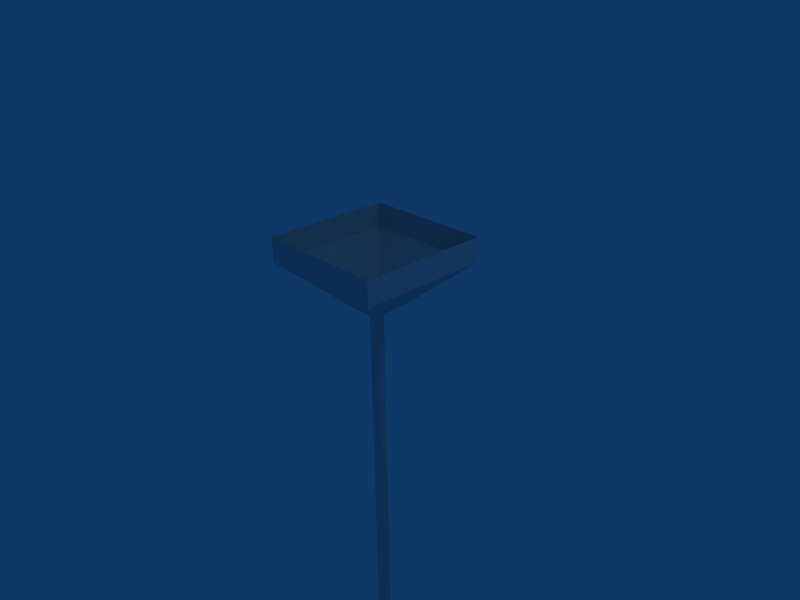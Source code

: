 # Source: meat1.blend  (saved by Blender 2.49.2; exported with 4.5.12 LTS)
import bpy
from mathutils import Matrix  # noqa: F401  (used for matrix-valued properties, if any)

bpy.ops.wm.read_factory_settings(use_empty=True)
scene = bpy.context.scene
scene.name = 'Scene'

# ---- collections
col_collection_1 = bpy.data.collections.new('Collection 1'); scene.collection.children.link(col_collection_1)

# ---- world
world_world = bpy.data.worlds.new('World'); scene.world = world_world
world_world.color = (0.05656, 0.2208, 0.4)
world_world.use_sun_shadow = False
world_world.sun_shadow_jitter_overblur = 0.0
world_world.cycles.sampling_method = 'MANUAL'
world_world.cycles.sample_map_resolution = 256

# ---- cameras
cam_camera = bpy.data.cameras.new('Camera')
cam_camera.passepartout_alpha = 0.2
cam_camera.clip_end = 100.0
cam_camera.lens = 35.0
cam_camera.ortho_scale = 7.314
cam_camera.show_passepartout = False
cam_camera.show_safe_areas = True
cam_camera.dof.focus_distance = 0.0
cam_camera.dof.aperture_fstop = 128.0

# ---- lights
light_spot = bpy.data.lights.new('Spot', 'POINT')
light_spot.transmission_factor = 0.0
light_spot.cutoff_distance = 30.0
light_spot.energy = 100.0
light_spot.shadow_buffer_clip_start = 1.001
light_spot.shadow_soft_size = 1.0
light_spot.shadow_maximum_resolution = 0.006
light_spot.use_absolute_resolution = True
light_spot.cycles.use_multiple_importance_sampling = False

# ---- meshes
me_cube_001 = bpy.data.meshes.new('Cube.001')
me_cube_001.from_pydata([(0.2835, 0.2835, 0.3386), (0.2835, -0.2835, 0.3386), (-0.2835, -0.2835, 0.3386), (-0.2835, 0.2835, 0.3386), (1.0, 1.0, 1.0), (1.0, -1.0, 1.0), (-1.0, -1.0, 1.0), (-1.0, 1.0, 1.0), (-1.0, 1.0, 1.381), (-1.0, -1.0, 1.381), (1.0, -1.0, 1.381), (1.0, 1.0, 1.381), (0.1039, -0.05274, 0.3233), (0.1033, 0.05376, 0.3233), (0.01082, 0.1065, 0.3233), (-0.08111, 0.05274, 0.3233), (-0.08052, -0.05376, 0.3233), (0.012, -0.1065, 0.3233), (0.1039, -0.05274, -1.99), (0.1033, 0.05376, -1.99), (0.01082, 0.1065, -1.99), (-0.08111, 0.05274, -1.99), (-0.08052, -0.05376, -1.99), (0.012, -0.1065, -1.99), (0.1039, -0.05274, -4.873), (0.1033, 0.05376, -4.873), (0.01082, 0.1065, -4.873), (-0.08111, 0.05274, -4.873), (-0.08052, -0.05376, -4.873), (0.012, -0.1065, -4.873), (0.1033, 0.05376, -8.273), (0.1039, -0.05274, -8.273), (0.01082, 0.1065, -8.273), (-0.08111, 0.05274, -8.273), (-0.08052, -0.05376, -8.273), (0.012, -0.1065, -8.273), (0.1033, 0.05376, -11.46), (0.1039, -0.05274, -11.46), (0.01082, 0.1065, -11.46), (-0.08111, 0.05274, -11.46), (-0.08052, -0.05376, -11.46), (0.012, -0.1065, -11.46), (0.2259, 0.1254, -11.74), (0.2273, -0.123, -11.74), (0.01004, 0.2484, -11.74), (-0.2044, 0.123, -11.74), (-0.2031, -0.1254, -11.74), (0.01278, -0.2484, -11.74), (0.1226, 0.06504, -12.06), (0.1234, -0.06381, -12.06), (0.0107, 0.1288, -12.06), (-0.1005, 0.06381, -12.06), (-0.09982, -0.06504, -12.06), (0.01212, -0.1288, -12.06), (-0.5416, 0.06504, -13.0), (-0.5409, -0.06381, -13.0), (-0.6534, 0.1288, -12.99), (-0.7644, 0.06381, -12.99), (-0.7637, -0.06504, -12.99), (-0.652, -0.1288, -12.99), (-0.4801, 0.06504, -13.61), (-0.4796, -0.06381, -13.61), (-0.5626, 0.1288, -13.69), (-0.6447, 0.06381, -13.76), (-0.6441, -0.06504, -13.76), (-0.5616, -0.1288, -13.69), (0.2215, 0.06504, -13.87), (0.2217, -0.06381, -13.87), (0.1923, 0.1288, -13.97), (0.1633, 0.06381, -14.08), (0.1635, -0.06504, -14.08), (0.1927, -0.1288, -13.97), (3.266, 1.252, -12.74), (2.925, 1.579, -14.67), (-0.4868, 1.579, -14.61), (0.759, 1.252, -12.74), (3.266, -1.255, -12.74), (2.925, -1.583, -14.67), (-0.4868, -1.583, -14.61), (0.759, -1.255, -12.74), (-1.114, -2.21, -16.41), (3.303, -2.21, -16.41), (-1.114, 2.207, -16.41), (3.303, 2.207, -16.41), (3.366, 1.945, -19.24), (-0.3425, 1.945, -20.42), (3.366, -1.948, -19.24), (-0.3425, -1.948, -20.42), (2.029, -1.275, -25.17), (3.829, -1.275, -23.37), (2.029, 1.271, -25.17), (3.829, 1.271, -23.37), (3.199, -2.411, -21.49), (1.956, -2.411, -22.73), (0.3202, -2.875, -19.46), (2.879, -2.875, -18.64), (2.836, -3.056, -16.69), (-0.2124, -3.056, -16.69), (1.08, -2.397, -14.16), (0.2207, -2.623, -15.45), (2.403, -2.623, -15.45), (2.375, -2.397, -14.25), (3.074, 2.449, -21.14), (1.939, 2.449, -22.28), (0.4442, 2.873, -19.29), (2.782, 2.873, -18.54), (2.742, 3.039, -16.76), (-0.0423, 3.039, -16.76), (1.139, 2.437, -14.45), (0.3533, 2.643, -15.63), (2.347, 2.643, -15.63), (2.283, 2.437, -14.53)], [], [(0, 1, 2, 3), (0, 4, 5, 1), (1, 5, 6, 2), (2, 6, 7, 3), (4, 0, 3, 7), (4, 7, 8, 11), (7, 6, 9, 8), (6, 5, 10, 9), (5, 4, 11, 10), (12, 18, 19, 13), (13, 19, 20, 14), (14, 20, 21, 15), (15, 21, 22, 16), (16, 22, 23, 17), (17, 23, 18, 12), (19, 18, 24, 25), (20, 19, 25, 26), (21, 20, 26, 27), (22, 21, 27, 28), (23, 22, 28, 29), (18, 23, 29, 24), (25, 24, 31, 30), (26, 25, 30, 32), (27, 26, 32, 33), (28, 27, 33, 34), (29, 28, 34, 35), (24, 29, 35, 31), (30, 31, 37, 36), (32, 30, 36, 38), (33, 32, 38, 39), (34, 33, 39, 40), (35, 34, 40, 41), (31, 35, 41, 37), (36, 37, 43, 42), (38, 36, 42, 44), (39, 38, 44, 45), (40, 39, 45, 46), (41, 40, 46, 47), (37, 41, 47, 43), (42, 43, 49, 48), (44, 42, 48, 50), (45, 44, 50, 51), (46, 45, 51, 52), (47, 46, 52, 53), (43, 47, 53, 49), (48, 49, 55, 54), (50, 48, 54, 56), (51, 50, 56, 57), (52, 51, 57, 58), (53, 52, 58, 59), (49, 53, 59, 55), (54, 55, 61, 60), (56, 54, 60, 62), (57, 56, 62, 63), (58, 57, 63, 64), (59, 58, 64, 65), (55, 59, 65, 61), (60, 61, 67, 66), (62, 60, 66, 68), (63, 62, 68, 69), (64, 63, 69, 70), (65, 64, 70, 71), (61, 65, 71, 67), (72, 76, 77, 73), (74, 78, 79, 75), (75, 79, 76, 72), (78, 74, 82, 80), (73, 77, 81, 83), (83, 81, 86, 84), (80, 82, 85, 87), (87, 85, 90, 88), (84, 86, 89, 91), (91, 89, 88, 90), (88, 89, 92, 93), (89, 86, 95, 92), (87, 88, 93, 94), (86, 81, 96, 95), (80, 87, 94, 97), (81, 77, 100, 96), (78, 80, 97, 99), (76, 79, 98, 101), (79, 78, 99, 98), (77, 76, 101, 100), (101, 98, 99, 100), (100, 99, 97, 96), (96, 97, 94, 95), (95, 94, 93, 92), (91, 90, 103, 102), (84, 91, 102, 105), (90, 85, 104, 103), (85, 82, 107, 104), (83, 84, 105, 106), (73, 83, 106, 110), (82, 74, 109, 107), (74, 75, 108, 109), (75, 72, 111, 108), (72, 73, 110, 111), (109, 108, 111, 110), (109, 110, 106, 107), (107, 106, 105, 104), (104, 105, 102, 103)])
_uv = me_cube_001.uv_layers.new(name='UVTex')
_uv.uv.foreach_set('vector', [0.07032, 0.8359, 0.04843, 0.8359, 0.04843, 0.8141, 0.07032, 0.8141, 0.2165, 0.8768, 0.2971, 0.9278, 0.1857, 0.9292, 0.1849, 0.8772, 0.1849, 0.8772, 0.1857, 0.9292, 0.07423, 0.9309, 0.1533, 0.8777, 0.1533, 0.8777, 0.07423, 0.9309, 0.1856, 0.9295, 0.1849, 0.8773, 0.2971, 0.9278, 0.2165, 0.8768, 0.1849, 0.8773, 0.1856, 0.9295, 0.2971, 0.9278, 0.1856, 0.9295, 0.186, 0.9595, 0.2975, 0.9578, 0.1856, 0.9295, 0.07423, 0.9309, 0.07465, 0.9609, 0.186, 0.9595, 0.07423, 0.9309, 0.1857, 0.9292, 0.1861, 0.9592, 0.07465, 0.9609, 0.1857, 0.9292, 0.2971, 0.9278, 0.2975, 0.9578, 0.1861, 0.9592, 0.915, 0.93, 0.915, 0.7984, 0.9149, 0.7984, 0.9149, 0.93, 0.9149, 0.93, 0.9149, 0.7984, 0.9066, 0.7984, 0.9066, 0.93, 0.9066, 0.93, 0.9066, 0.7984, 0.8984, 0.7984, 0.8984, 0.93, 0.8984, 0.93, 0.8984, 0.7984, 0.8984, 0.7984, 0.8984, 0.93, 0.8984, 0.93, 0.8984, 0.7984, 0.9067, 0.7984, 0.9067, 0.93, 0.9067, 0.93, 0.9067, 0.7984, 0.915, 0.7984, 0.915, 0.93, 0.9149, 0.7984, 0.915, 0.7984, 0.915, 0.6344, 0.9149, 0.6344, 0.9066, 0.7984, 0.9149, 0.7984, 0.9149, 0.6344, 0.9066, 0.6344, 0.8984, 0.7984, 0.9066, 0.7984, 0.9066, 0.6344, 0.8984, 0.6344, 0.8984, 0.7984, 0.8984, 0.7984, 0.8984, 0.6344, 0.8984, 0.6344, 0.9067, 0.7984, 0.8984, 0.7984, 0.8984, 0.6344, 0.9067, 0.6344, 0.915, 0.7984, 0.9067, 0.7984, 0.9067, 0.6344, 0.915, 0.6344, 0.9149, 0.6344, 0.915, 0.6344, 0.915, 0.4409, 0.9149, 0.4409, 0.9066, 0.6344, 0.9149, 0.6344, 0.9149, 0.4409, 0.9066, 0.4409, 0.8984, 0.6344, 0.9066, 0.6344, 0.9066, 0.4409, 0.8984, 0.4409, 0.8984, 0.6344, 0.8984, 0.6344, 0.8984, 0.4409, 0.8984, 0.4409, 0.9067, 0.6344, 0.8984, 0.6344, 0.8984, 0.4409, 0.9067, 0.4409, 0.915, 0.6344, 0.9067, 0.6344, 0.9067, 0.4409, 0.915, 0.4409, 0.9149, 0.4409, 0.915, 0.4409, 0.915, 0.2596, 0.9149, 0.2596, 0.9066, 0.4409, 0.9149, 0.4409, 0.9149, 0.2596, 0.9066, 0.2596, 0.8984, 0.4409, 0.9066, 0.4409, 0.9066, 0.2596, 0.8984, 0.2596, 0.8984, 0.4409, 0.8984, 0.4409, 0.8984, 0.2596, 0.8984, 0.2596, 0.9067, 0.4409, 0.8984, 0.4409, 0.8984, 0.2596, 0.9067, 0.2596, 0.915, 0.4409, 0.9067, 0.4409, 0.9067, 0.2596, 0.915, 0.2596, 0.9149, 0.2596, 0.915, 0.2596, 0.9261, 0.2437, 0.926, 0.2437, 0.9066, 0.2596, 0.9149, 0.2596, 0.926, 0.2437, 0.9066, 0.2437, 0.8984, 0.2596, 0.9066, 0.2596, 0.9066, 0.2437, 0.8873, 0.2437, 0.8984, 0.2596, 0.8984, 0.2596, 0.8873, 0.2437, 0.8874, 0.2437, 0.9067, 0.2596, 0.8984, 0.2596, 0.8874, 0.2437, 0.9068, 0.2437, 0.915, 0.2596, 0.9067, 0.2596, 0.9068, 0.2437, 0.9261, 0.2437, 0.926, 0.2437, 0.9261, 0.2437, 0.9167, 0.2257, 0.9167, 0.2257, 0.9066, 0.2437, 0.926, 0.2437, 0.9167, 0.2257, 0.9066, 0.2257, 0.8873, 0.2437, 0.9066, 0.2437, 0.9066, 0.2257, 0.8966, 0.2257, 0.8874, 0.2437, 0.8873, 0.2437, 0.8966, 0.2257, 0.8967, 0.2257, 0.9068, 0.2437, 0.8874, 0.2437, 0.8967, 0.2257, 0.9068, 0.2257, 0.9261, 0.2437, 0.9068, 0.2437, 0.9068, 0.2257, 0.9167, 0.2257, 0.9167, 0.2257, 0.9167, 0.2257, 0.857, 0.1721, 0.857, 0.1721, 0.9066, 0.2257, 0.9167, 0.2257, 0.857, 0.1721, 0.8469, 0.1725, 0.8966, 0.2257, 0.9066, 0.2257, 0.8469, 0.1725, 0.837, 0.1729, 0.8967, 0.2257, 0.8966, 0.2257, 0.837, 0.1729, 0.837, 0.1728, 0.9068, 0.2257, 0.8967, 0.2257, 0.837, 0.1728, 0.8471, 0.1725, 0.9167, 0.2257, 0.9068, 0.2257, 0.8471, 0.1725, 0.857, 0.1721, 0.857, 0.1721, 0.857, 0.1721, 0.8626, 0.1373, 0.8625, 0.1372, 0.8469, 0.1725, 0.857, 0.1721, 0.8625, 0.1372, 0.8551, 0.1329, 0.837, 0.1729, 0.8469, 0.1725, 0.8551, 0.1329, 0.8477, 0.1287, 0.837, 0.1728, 0.837, 0.1729, 0.8477, 0.1287, 0.8478, 0.1287, 0.8471, 0.1725, 0.837, 0.1728, 0.8478, 0.1287, 0.8552, 0.133, 0.857, 0.1721, 0.8471, 0.1725, 0.8552, 0.133, 0.8626, 0.1373, 0.8625, 0.1372, 0.8626, 0.1373, 0.9256, 0.1228, 0.9256, 0.1228, 0.8551, 0.1329, 0.8625, 0.1372, 0.9256, 0.1228, 0.9229, 0.1166, 0.8477, 0.1287, 0.8551, 0.1329, 0.9229, 0.1166, 0.9203, 0.1105, 0.8478, 0.1287, 0.8477, 0.1287, 0.9203, 0.1105, 0.9204, 0.1105, 0.8552, 0.133, 0.8478, 0.1287, 0.9204, 0.1105, 0.923, 0.1167, 0.8626, 0.1373, 0.8552, 0.133, 0.923, 0.1167, 0.9256, 0.1228, 0.4655, 0.06592, 0.438, 0.2029, 0.4628, 0.2658, 0.6162, 0.1419, 0.1494, 0.25, 0.3148, 0.3064, 0.3522, 0.2221, 0.2487, 0.0952, 0.2487, 0.0952, 0.3522, 0.2221, 0.438, 0.2029, 0.4655, 0.06592, 0.3148, 0.3064, 0.1494, 0.25, 0.1068, 0.3662, 0.3174, 0.3761, 0.6162, 0.1419, 0.4628, 0.2658, 0.483, 0.3451, 0.7214, 0.2325, 0.7214, 0.2325, 0.483, 0.3451, 0.5125, 0.4552, 0.7464, 0.4393, 0.3174, 0.3761, 0.1068, 0.3662, 0.1706, 0.6028, 0.3434, 0.5132, 0.3434, 0.5132, 0.1706, 0.6028, 0.4244, 0.8093, 0.4535, 0.6779, 0.7464, 0.4393, 0.5125, 0.4552, 0.5207, 0.6163, 0.6298, 0.7377, 0.6298, 0.7377, 0.5207, 0.6163, 0.4535, 0.6779, 0.4244, 0.8093, 0.4535, 0.6779, 0.5207, 0.6163, 0.4816, 0.5356, 0.4425, 0.5796, 0.5207, 0.6163, 0.5125, 0.4552, 0.4646, 0.4339, 0.4816, 0.5356, 0.3434, 0.5132, 0.4535, 0.6779, 0.4425, 0.5796, 0.3774, 0.4715, 0.5125, 0.4552, 0.483, 0.3451, 0.4514, 0.3672, 0.4646, 0.4339, 0.3174, 0.3761, 0.3434, 0.5132, 0.3774, 0.4715, 0.3527, 0.3813, 0.483, 0.3451, 0.4628, 0.2658, 0.4329, 0.3226, 0.4514, 0.3672, 0.3148, 0.3064, 0.3174, 0.3761, 0.3527, 0.3813, 0.358, 0.3363, 0.438, 0.2029, 0.3522, 0.2221, 0.3782, 0.2873, 0.4214, 0.2801, 0.3522, 0.2221, 0.3148, 0.3064, 0.358, 0.3363, 0.3782, 0.2873, 0.4628, 0.2658, 0.438, 0.2029, 0.4214, 0.2801, 0.4329, 0.3226, 0.4214, 0.2801, 0.3782, 0.2873, 0.358, 0.3363, 0.4329, 0.3226, 0.4329, 0.3226, 0.358, 0.3363, 0.3527, 0.3813, 0.4514, 0.3672, 0.4514, 0.3672, 0.3527, 0.3813, 0.3774, 0.4715, 0.4646, 0.4339, 0.4646, 0.4339, 0.3774, 0.4715, 0.4425, 0.5796, 0.4816, 0.5356, 0.5207, 0.6163, 0.4535, 0.6779, 0.4425, 0.5796, 0.4816, 0.5356, 0.7464, 0.4393, 0.6298, 0.7377, 0.7714, 0.5826, 0.8285, 0.3807, 0.4244, 0.8093, 0.1706, 0.6028, 0.05825, 0.5916, 0.2145, 0.7693, 0.1706, 0.6028, 0.1068, 0.3662, 0.01645, 0.3931, 0.05825, 0.5916, 0.7214, 0.2325, 0.7464, 0.4393, 0.8285, 0.3807, 0.8025, 0.2281, 0.6162, 0.1419, 0.7214, 0.2325, 0.8025, 0.2281, 0.745, 0.1349, 0.1068, 0.3662, 0.1494, 0.25, 0.01645, 0.2768, 0.01645, 0.3931, 0.1494, 0.25, 0.2487, 0.0952, 0.04804, 0.1409, 0.01645, 0.2768, 0.3522, 0.2221, 0.438, 0.2029, 0.4214, 0.2801, 0.3782, 0.2873, 0.4655, 0.06592, 0.6162, 0.1419, 0.745, 0.1349, 0.672, 0.07027, 0.358, 0.3363, 0.3782, 0.2873, 0.4214, 0.2801, 0.4329, 0.3226, 0.358, 0.3363, 0.4329, 0.3226, 0.4514, 0.3672, 0.3527, 0.3813, 0.3527, 0.3813, 0.4514, 0.3672, 0.4646, 0.4339, 0.3774, 0.4715, 0.3774, 0.4715, 0.4646, 0.4339, 0.4816, 0.5356, 0.4425, 0.5796])
me_cube_001.use_remesh_preserve_volume = False
me_cube_001.use_remesh_preserve_attributes = False
me_cube_001.use_mirror_vertex_groups = False
me_cube_001.update()

# ---- objects
ob_cube = bpy.data.objects.new('Cube', me_cube_001)
ob_lamp = bpy.data.objects.new('Lamp', light_spot)
ob_camera = bpy.data.objects.new('Camera', cam_camera)

# ---- transforms, parenting, visibility, modifiers, constraints
ob_cube.location = (0.0, 0.0, 0.0)
ob_cube.lock_rotations_4d = False
ob_cube.empty_display_type = 'ARROWS'
ob_cube.lineart.crease_threshold = 0.0
ob_lamp.location = (4.076, 1.005, 5.904)
ob_lamp.rotation_euler = (0.6503, 0.05522, 1.866)
ob_lamp.lock_rotations_4d = False
ob_lamp.empty_display_type = 'ARROWS'
ob_lamp.color = (0.0, 0.0, 0.0, 0.0)
ob_lamp.lineart.crease_threshold = 0.0
ob_camera.location = (7.481, -6.508, 5.344)
ob_camera.rotation_euler = (1.109, 0.01082, 0.8149)
ob_camera.lock_rotations_4d = False
ob_camera.empty_display_type = 'ARROWS'
ob_camera.color = (0.0, 0.0, 0.0, 0.0)
ob_camera.display_type = 'WIRE'
ob_camera.lineart.crease_threshold = 0.0

# ---- collection membership
col_collection_1.objects.link(ob_cube)
col_collection_1.objects.link(ob_lamp)
col_collection_1.objects.link(ob_camera)

# ---- scene / render settings (as saved in the file)
scene.camera = ob_camera
scene.frame_start = 1; scene.frame_end = 250; scene.frame_set(1)
scene.render.engine = 'BLENDER_EEVEE_NEXT'
scene.render.image_settings.file_format = 'JPEG'
scene.render.image_settings.color_mode = 'RGB'
scene.render.image_settings.compression = 90
scene.render.resolution_x = 800
scene.render.resolution_y = 600
scene.render.pixel_aspect_x = 100.0
scene.render.pixel_aspect_y = 100.0
scene.render.fps = 25
scene.render.dither_intensity = 0.0
scene.render.use_compositing = False
scene.render.use_sequencer = False
scene.render.bake_margin = 2
scene.render.bake_bias = 0.0
scene.render.use_stamp_time = False
scene.render.use_stamp_date = False
scene.render.use_stamp_frame = False
scene.render.use_stamp_camera = False
scene.render.use_stamp_scene = False
scene.render.use_stamp_filename = False
scene.render.use_stamp_render_time = False
scene.render.stamp_font_size = 0
scene.cycles.use_denoising = False
scene.cycles.samples = 10
scene.cycles.sampling_pattern = 'TABULATED_SOBOL'
scene.cycles.light_sampling_threshold = 0.0
scene.cycles.use_adaptive_sampling = False
scene.cycles.use_light_tree = False
scene.cycles.blur_glossy = 0.0
scene.cycles.volume_bounces = 1
scene.cycles.pixel_filter_type = 'GAUSSIAN'
scene.cycles.sample_clamp_indirect = 0.0
scene.view_settings.view_transform = 'Raw'
bpy.context.view_layer.update()
